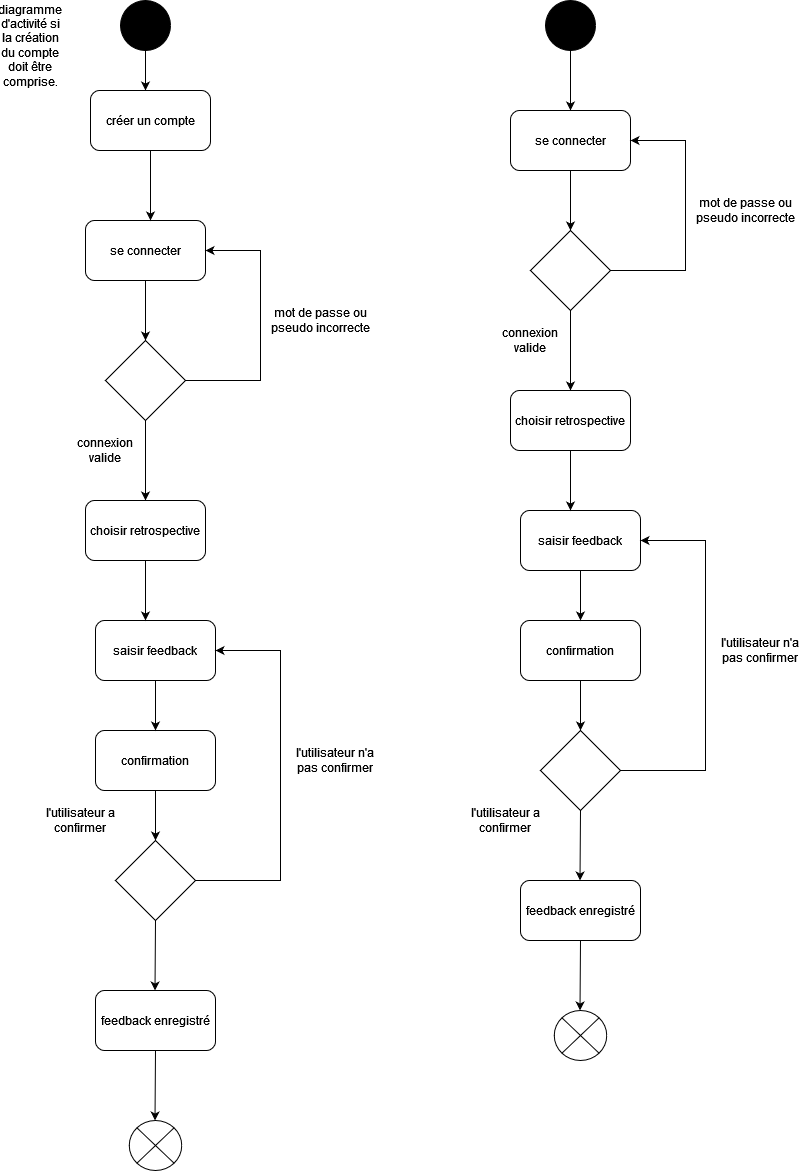

The diagram above was exported from draw.io. Its source (the exported page's mxGraphModel, read from the mxfile embedded in the PNG):
<mxGraphModel dx="207" dy="386" grid="1" gridSize="10" guides="1" tooltips="1" connect="1" arrows="1" fold="1" page="1" pageScale="1" pageWidth="827" pageHeight="1169" math="0" shadow="0">
  <root>
    <mxCell id="0" />
    <mxCell id="1" parent="0" />
    <mxCell id="D8RFxoKKMOsa1IWUUG63-23" value="" style="ellipse;whiteSpace=wrap;html=1;aspect=fixed;fillColor=#000000;" parent="1" vertex="1">
      <mxGeometry x="1435" y="40" width="50" height="50" as="geometry" />
    </mxCell>
    <mxCell id="D8RFxoKKMOsa1IWUUG63-24" value="" style="endArrow=classic;html=1;rounded=0;exitX=0.5;exitY=1;exitDx=0;exitDy=0;entryX=0.5;entryY=0;entryDx=0;entryDy=0;" parent="1" source="D8RFxoKKMOsa1IWUUG63-23" target="D8RFxoKKMOsa1IWUUG63-26" edge="1">
      <mxGeometry width="50" height="50" relative="1" as="geometry">
        <mxPoint x="1275" y="220" as="sourcePoint" />
        <mxPoint x="1460" y="170" as="targetPoint" />
      </mxGeometry>
    </mxCell>
    <mxCell id="D8RFxoKKMOsa1IWUUG63-25" value="" style="rhombus;whiteSpace=wrap;html=1;" parent="1" vertex="1">
      <mxGeometry x="1420" y="270" width="80" height="80" as="geometry" />
    </mxCell>
    <mxCell id="D8RFxoKKMOsa1IWUUG63-26" value="se connecter" style="rounded=1;whiteSpace=wrap;html=1;" parent="1" vertex="1">
      <mxGeometry x="1400" y="150" width="120" height="60" as="geometry" />
    </mxCell>
    <mxCell id="D8RFxoKKMOsa1IWUUG63-27" value="" style="endArrow=classic;html=1;rounded=0;exitX=0.5;exitY=1;exitDx=0;exitDy=0;entryX=0.5;entryY=0;entryDx=0;entryDy=0;" parent="1" source="D8RFxoKKMOsa1IWUUG63-26" target="D8RFxoKKMOsa1IWUUG63-25" edge="1">
      <mxGeometry width="50" height="50" relative="1" as="geometry">
        <mxPoint x="1459.5" y="220" as="sourcePoint" />
        <mxPoint x="1459.5" y="290" as="targetPoint" />
      </mxGeometry>
    </mxCell>
    <mxCell id="D8RFxoKKMOsa1IWUUG63-28" value="" style="endArrow=classic;html=1;rounded=0;exitX=1;exitY=0.5;exitDx=0;exitDy=0;entryX=1;entryY=0.5;entryDx=0;entryDy=0;" parent="1" source="D8RFxoKKMOsa1IWUUG63-25" target="D8RFxoKKMOsa1IWUUG63-26" edge="1">
      <mxGeometry width="50" height="50" relative="1" as="geometry">
        <mxPoint x="1515" y="320" as="sourcePoint" />
        <mxPoint x="1575" y="170" as="targetPoint" />
        <Array as="points">
          <mxPoint x="1545" y="310" />
          <mxPoint x="1575" y="310" />
          <mxPoint x="1575" y="180" />
        </Array>
      </mxGeometry>
    </mxCell>
    <mxCell id="D8RFxoKKMOsa1IWUUG63-29" value="" style="endArrow=classic;html=1;rounded=0;exitX=0.5;exitY=1;exitDx=0;exitDy=0;" parent="1" source="D8RFxoKKMOsa1IWUUG63-25" edge="1">
      <mxGeometry width="50" height="50" relative="1" as="geometry">
        <mxPoint x="1305" y="375" as="sourcePoint" />
        <mxPoint x="1460" y="430" as="targetPoint" />
        <Array as="points" />
      </mxGeometry>
    </mxCell>
    <mxCell id="D8RFxoKKMOsa1IWUUG63-30" value="mot de passe ou pseudo&amp;nbsp;incorrecte " style="text;html=1;strokeColor=none;fillColor=none;align=center;verticalAlign=middle;whiteSpace=wrap;rounded=0;" parent="1" vertex="1">
      <mxGeometry x="1595" y="230" width="80" height="40" as="geometry" />
    </mxCell>
    <mxCell id="D8RFxoKKMOsa1IWUUG63-31" value="saisir feedback" style="rounded=1;whiteSpace=wrap;html=1;" parent="1" vertex="1">
      <mxGeometry x="1410" y="550" width="120" height="60" as="geometry" />
    </mxCell>
    <mxCell id="D8RFxoKKMOsa1IWUUG63-32" value="confirmation " style="rounded=1;whiteSpace=wrap;html=1;" parent="1" vertex="1">
      <mxGeometry x="1410" y="660" width="120" height="60" as="geometry" />
    </mxCell>
    <mxCell id="D8RFxoKKMOsa1IWUUG63-33" value="" style="endArrow=classic;html=1;rounded=0;entryX=0.5;entryY=0;entryDx=0;entryDy=0;exitX=0.5;exitY=1;exitDx=0;exitDy=0;" parent="1" source="D8RFxoKKMOsa1IWUUG63-31" target="D8RFxoKKMOsa1IWUUG63-32" edge="1">
      <mxGeometry width="50" height="50" relative="1" as="geometry">
        <mxPoint x="1462" y="610" as="sourcePoint" />
        <mxPoint x="1460" y="690" as="targetPoint" />
        <Array as="points" />
      </mxGeometry>
    </mxCell>
    <mxCell id="D8RFxoKKMOsa1IWUUG63-34" value="" style="rhombus;whiteSpace=wrap;html=1;" parent="1" vertex="1">
      <mxGeometry x="1430" y="770" width="80" height="80" as="geometry" />
    </mxCell>
    <mxCell id="D8RFxoKKMOsa1IWUUG63-35" value="" style="endArrow=classic;html=1;rounded=0;exitX=0.5;exitY=1;exitDx=0;exitDy=0;entryX=0.5;entryY=0;entryDx=0;entryDy=0;" parent="1" source="D8RFxoKKMOsa1IWUUG63-32" target="D8RFxoKKMOsa1IWUUG63-34" edge="1">
      <mxGeometry width="50" height="50" relative="1" as="geometry">
        <mxPoint x="1469.5" y="754" as="sourcePoint" />
        <mxPoint x="1470" y="800" as="targetPoint" />
        <Array as="points" />
      </mxGeometry>
    </mxCell>
    <mxCell id="D8RFxoKKMOsa1IWUUG63-36" value="" style="endArrow=classic;html=1;rounded=0;exitX=1;exitY=0.5;exitDx=0;exitDy=0;entryX=1;entryY=0.5;entryDx=0;entryDy=0;" parent="1" source="D8RFxoKKMOsa1IWUUG63-34" target="D8RFxoKKMOsa1IWUUG63-31" edge="1">
      <mxGeometry width="50" height="50" relative="1" as="geometry">
        <mxPoint x="1520" y="810" as="sourcePoint" />
        <mxPoint x="1540" y="680" as="targetPoint" />
        <Array as="points">
          <mxPoint x="1565" y="810" />
          <mxPoint x="1595" y="810" />
          <mxPoint x="1595" y="580" />
        </Array>
      </mxGeometry>
    </mxCell>
    <mxCell id="D8RFxoKKMOsa1IWUUG63-37" value="l'utilisateur n'a pas confirmer" style="text;html=1;strokeColor=none;fillColor=none;align=center;verticalAlign=middle;whiteSpace=wrap;rounded=0;" parent="1" vertex="1">
      <mxGeometry x="1610" y="670" width="80" height="40" as="geometry" />
    </mxCell>
    <mxCell id="D8RFxoKKMOsa1IWUUG63-38" value="" style="endArrow=classic;html=1;rounded=0;exitX=0.5;exitY=1;exitDx=0;exitDy=0;entryX=0.5;entryY=0;entryDx=0;entryDy=0;" parent="1" source="D8RFxoKKMOsa1IWUUG63-34" edge="1">
      <mxGeometry width="50" height="50" relative="1" as="geometry">
        <mxPoint x="1469.5" y="870" as="sourcePoint" />
        <mxPoint x="1469.5" y="920" as="targetPoint" />
        <Array as="points" />
      </mxGeometry>
    </mxCell>
    <mxCell id="D8RFxoKKMOsa1IWUUG63-39" value="feedback enregistré" style="rounded=1;whiteSpace=wrap;html=1;" parent="1" vertex="1">
      <mxGeometry x="1410" y="920" width="120" height="60" as="geometry" />
    </mxCell>
    <mxCell id="D8RFxoKKMOsa1IWUUG63-40" value="" style="endArrow=classic;html=1;rounded=0;exitX=0.5;exitY=1;exitDx=0;exitDy=0;entryX=0.5;entryY=0;entryDx=0;entryDy=0;" parent="1" edge="1">
      <mxGeometry width="50" height="50" relative="1" as="geometry">
        <mxPoint x="1470" y="980" as="sourcePoint" />
        <mxPoint x="1469.5" y="1050" as="targetPoint" />
        <Array as="points" />
      </mxGeometry>
    </mxCell>
    <mxCell id="D8RFxoKKMOsa1IWUUG63-41" value="" style="verticalLabelPosition=bottom;verticalAlign=top;html=1;shape=mxgraph.flowchart.or;" parent="1" vertex="1">
      <mxGeometry x="1443.75" y="1050" width="52.5" height="50" as="geometry" />
    </mxCell>
    <mxCell id="D8RFxoKKMOsa1IWUUG63-42" value="choisir retrospective" style="rounded=1;whiteSpace=wrap;html=1;" parent="1" vertex="1">
      <mxGeometry x="1400" y="430" width="120" height="60" as="geometry" />
    </mxCell>
    <mxCell id="D8RFxoKKMOsa1IWUUG63-43" value="" style="endArrow=classic;html=1;rounded=0;exitX=0.5;exitY=1;exitDx=0;exitDy=0;" parent="1" source="D8RFxoKKMOsa1IWUUG63-42" edge="1">
      <mxGeometry width="50" height="50" relative="1" as="geometry">
        <mxPoint x="1460" y="540" as="sourcePoint" />
        <mxPoint x="1460" y="550" as="targetPoint" />
      </mxGeometry>
    </mxCell>
    <mxCell id="D8RFxoKKMOsa1IWUUG63-44" value="l'utilisateur a confirmer" style="text;html=1;strokeColor=none;fillColor=none;align=center;verticalAlign=middle;whiteSpace=wrap;rounded=0;" parent="1" vertex="1">
      <mxGeometry x="1355" y="840" width="80" height="40" as="geometry" />
    </mxCell>
    <mxCell id="D8RFxoKKMOsa1IWUUG63-46" value="connexion valide" style="text;html=1;strokeColor=none;fillColor=none;align=center;verticalAlign=middle;whiteSpace=wrap;rounded=0;" parent="1" vertex="1">
      <mxGeometry x="1380" y="360" width="80" height="40" as="geometry" />
    </mxCell>
    <mxCell id="oDOu7gGKuA6iG8jAfxnb-1" value="" style="ellipse;whiteSpace=wrap;html=1;aspect=fixed;fillColor=#000000;" vertex="1" parent="1">
      <mxGeometry x="1010" y="40" width="50" height="50" as="geometry" />
    </mxCell>
    <mxCell id="oDOu7gGKuA6iG8jAfxnb-2" value="" style="endArrow=classic;html=1;rounded=0;exitX=0.5;exitY=1;exitDx=0;exitDy=0;" edge="1" parent="1" source="oDOu7gGKuA6iG8jAfxnb-1">
      <mxGeometry width="50" height="50" relative="1" as="geometry">
        <mxPoint x="850" y="220" as="sourcePoint" />
        <mxPoint x="1035" y="130" as="targetPoint" />
      </mxGeometry>
    </mxCell>
    <mxCell id="oDOu7gGKuA6iG8jAfxnb-3" value="" style="rhombus;whiteSpace=wrap;html=1;" vertex="1" parent="1">
      <mxGeometry x="995" y="380" width="80" height="80" as="geometry" />
    </mxCell>
    <mxCell id="oDOu7gGKuA6iG8jAfxnb-4" value="se connecter" style="rounded=1;whiteSpace=wrap;html=1;" vertex="1" parent="1">
      <mxGeometry x="975" y="260" width="120" height="60" as="geometry" />
    </mxCell>
    <mxCell id="oDOu7gGKuA6iG8jAfxnb-5" value="" style="endArrow=classic;html=1;rounded=0;exitX=0.5;exitY=1;exitDx=0;exitDy=0;entryX=0.5;entryY=0;entryDx=0;entryDy=0;" edge="1" parent="1" source="oDOu7gGKuA6iG8jAfxnb-4" target="oDOu7gGKuA6iG8jAfxnb-3">
      <mxGeometry width="50" height="50" relative="1" as="geometry">
        <mxPoint x="1034.5" y="330" as="sourcePoint" />
        <mxPoint x="1034.5" y="400" as="targetPoint" />
      </mxGeometry>
    </mxCell>
    <mxCell id="oDOu7gGKuA6iG8jAfxnb-6" value="" style="endArrow=classic;html=1;rounded=0;exitX=1;exitY=0.5;exitDx=0;exitDy=0;entryX=1;entryY=0.5;entryDx=0;entryDy=0;" edge="1" parent="1" source="oDOu7gGKuA6iG8jAfxnb-3" target="oDOu7gGKuA6iG8jAfxnb-4">
      <mxGeometry width="50" height="50" relative="1" as="geometry">
        <mxPoint x="1090" y="430" as="sourcePoint" />
        <mxPoint x="1150" y="280" as="targetPoint" />
        <Array as="points">
          <mxPoint x="1120" y="420" />
          <mxPoint x="1150" y="420" />
          <mxPoint x="1150" y="290" />
        </Array>
      </mxGeometry>
    </mxCell>
    <mxCell id="oDOu7gGKuA6iG8jAfxnb-7" value="" style="endArrow=classic;html=1;rounded=0;exitX=0.5;exitY=1;exitDx=0;exitDy=0;" edge="1" parent="1" source="oDOu7gGKuA6iG8jAfxnb-3">
      <mxGeometry width="50" height="50" relative="1" as="geometry">
        <mxPoint x="880" y="485" as="sourcePoint" />
        <mxPoint x="1035" y="540" as="targetPoint" />
        <Array as="points" />
      </mxGeometry>
    </mxCell>
    <mxCell id="oDOu7gGKuA6iG8jAfxnb-8" value="mot de passe ou pseudo&amp;nbsp;incorrecte " style="text;html=1;strokeColor=none;fillColor=none;align=center;verticalAlign=middle;whiteSpace=wrap;rounded=0;" vertex="1" parent="1">
      <mxGeometry x="1170" y="340" width="80" height="40" as="geometry" />
    </mxCell>
    <mxCell id="oDOu7gGKuA6iG8jAfxnb-9" value="saisir feedback" style="rounded=1;whiteSpace=wrap;html=1;" vertex="1" parent="1">
      <mxGeometry x="985" y="660" width="120" height="60" as="geometry" />
    </mxCell>
    <mxCell id="oDOu7gGKuA6iG8jAfxnb-10" value="confirmation " style="rounded=1;whiteSpace=wrap;html=1;" vertex="1" parent="1">
      <mxGeometry x="985" y="770" width="120" height="60" as="geometry" />
    </mxCell>
    <mxCell id="oDOu7gGKuA6iG8jAfxnb-11" value="" style="endArrow=classic;html=1;rounded=0;entryX=0.5;entryY=0;entryDx=0;entryDy=0;exitX=0.5;exitY=1;exitDx=0;exitDy=0;" edge="1" parent="1" source="oDOu7gGKuA6iG8jAfxnb-9" target="oDOu7gGKuA6iG8jAfxnb-10">
      <mxGeometry width="50" height="50" relative="1" as="geometry">
        <mxPoint x="1037" y="720" as="sourcePoint" />
        <mxPoint x="1035" y="800" as="targetPoint" />
        <Array as="points" />
      </mxGeometry>
    </mxCell>
    <mxCell id="oDOu7gGKuA6iG8jAfxnb-12" value="" style="rhombus;whiteSpace=wrap;html=1;" vertex="1" parent="1">
      <mxGeometry x="1005" y="880" width="80" height="80" as="geometry" />
    </mxCell>
    <mxCell id="oDOu7gGKuA6iG8jAfxnb-13" value="" style="endArrow=classic;html=1;rounded=0;exitX=0.5;exitY=1;exitDx=0;exitDy=0;entryX=0.5;entryY=0;entryDx=0;entryDy=0;" edge="1" parent="1" source="oDOu7gGKuA6iG8jAfxnb-10" target="oDOu7gGKuA6iG8jAfxnb-12">
      <mxGeometry width="50" height="50" relative="1" as="geometry">
        <mxPoint x="1044.5" y="864" as="sourcePoint" />
        <mxPoint x="1045" y="910" as="targetPoint" />
        <Array as="points" />
      </mxGeometry>
    </mxCell>
    <mxCell id="oDOu7gGKuA6iG8jAfxnb-14" value="" style="endArrow=classic;html=1;rounded=0;exitX=1;exitY=0.5;exitDx=0;exitDy=0;entryX=1;entryY=0.5;entryDx=0;entryDy=0;" edge="1" parent="1" source="oDOu7gGKuA6iG8jAfxnb-12" target="oDOu7gGKuA6iG8jAfxnb-9">
      <mxGeometry width="50" height="50" relative="1" as="geometry">
        <mxPoint x="1095" y="920" as="sourcePoint" />
        <mxPoint x="1115" y="790" as="targetPoint" />
        <Array as="points">
          <mxPoint x="1140" y="920" />
          <mxPoint x="1170" y="920" />
          <mxPoint x="1170" y="690" />
        </Array>
      </mxGeometry>
    </mxCell>
    <mxCell id="oDOu7gGKuA6iG8jAfxnb-15" value="l'utilisateur n'a pas confirmer" style="text;html=1;strokeColor=none;fillColor=none;align=center;verticalAlign=middle;whiteSpace=wrap;rounded=0;" vertex="1" parent="1">
      <mxGeometry x="1185" y="780" width="80" height="40" as="geometry" />
    </mxCell>
    <mxCell id="oDOu7gGKuA6iG8jAfxnb-16" value="" style="endArrow=classic;html=1;rounded=0;exitX=0.5;exitY=1;exitDx=0;exitDy=0;entryX=0.5;entryY=0;entryDx=0;entryDy=0;" edge="1" parent="1" source="oDOu7gGKuA6iG8jAfxnb-12">
      <mxGeometry width="50" height="50" relative="1" as="geometry">
        <mxPoint x="1044.5" y="980" as="sourcePoint" />
        <mxPoint x="1044.5" y="1030" as="targetPoint" />
        <Array as="points" />
      </mxGeometry>
    </mxCell>
    <mxCell id="oDOu7gGKuA6iG8jAfxnb-17" value="feedback enregistré" style="rounded=1;whiteSpace=wrap;html=1;" vertex="1" parent="1">
      <mxGeometry x="985" y="1030" width="120" height="60" as="geometry" />
    </mxCell>
    <mxCell id="oDOu7gGKuA6iG8jAfxnb-18" value="" style="endArrow=classic;html=1;rounded=0;exitX=0.5;exitY=1;exitDx=0;exitDy=0;entryX=0.5;entryY=0;entryDx=0;entryDy=0;" edge="1" parent="1">
      <mxGeometry width="50" height="50" relative="1" as="geometry">
        <mxPoint x="1045" y="1090" as="sourcePoint" />
        <mxPoint x="1044.5" y="1160" as="targetPoint" />
        <Array as="points" />
      </mxGeometry>
    </mxCell>
    <mxCell id="oDOu7gGKuA6iG8jAfxnb-19" value="" style="verticalLabelPosition=bottom;verticalAlign=top;html=1;shape=mxgraph.flowchart.or;" vertex="1" parent="1">
      <mxGeometry x="1018.75" y="1160" width="52.5" height="50" as="geometry" />
    </mxCell>
    <mxCell id="oDOu7gGKuA6iG8jAfxnb-20" value="choisir retrospective" style="rounded=1;whiteSpace=wrap;html=1;" vertex="1" parent="1">
      <mxGeometry x="975" y="540" width="120" height="60" as="geometry" />
    </mxCell>
    <mxCell id="oDOu7gGKuA6iG8jAfxnb-21" value="" style="endArrow=classic;html=1;rounded=0;exitX=0.5;exitY=1;exitDx=0;exitDy=0;" edge="1" parent="1" source="oDOu7gGKuA6iG8jAfxnb-20">
      <mxGeometry width="50" height="50" relative="1" as="geometry">
        <mxPoint x="1035" y="650" as="sourcePoint" />
        <mxPoint x="1035" y="660" as="targetPoint" />
      </mxGeometry>
    </mxCell>
    <mxCell id="oDOu7gGKuA6iG8jAfxnb-22" value="l'utilisateur a confirmer" style="text;html=1;strokeColor=none;fillColor=none;align=center;verticalAlign=middle;whiteSpace=wrap;rounded=0;" vertex="1" parent="1">
      <mxGeometry x="930" y="840" width="80" height="40" as="geometry" />
    </mxCell>
    <mxCell id="oDOu7gGKuA6iG8jAfxnb-23" value="connexion valide" style="text;html=1;strokeColor=none;fillColor=none;align=center;verticalAlign=middle;whiteSpace=wrap;rounded=0;" vertex="1" parent="1">
      <mxGeometry x="955" y="470" width="80" height="40" as="geometry" />
    </mxCell>
    <mxCell id="oDOu7gGKuA6iG8jAfxnb-25" value="créer un compte" style="rounded=1;whiteSpace=wrap;html=1;" vertex="1" parent="1">
      <mxGeometry x="980" y="130" width="120" height="60" as="geometry" />
    </mxCell>
    <mxCell id="oDOu7gGKuA6iG8jAfxnb-26" value="" style="endArrow=classic;html=1;rounded=0;exitX=0.5;exitY=1;exitDx=0;exitDy=0;" edge="1" parent="1" source="oDOu7gGKuA6iG8jAfxnb-25">
      <mxGeometry width="50" height="50" relative="1" as="geometry">
        <mxPoint x="1045" y="100" as="sourcePoint" />
        <mxPoint x="1040" y="260" as="targetPoint" />
      </mxGeometry>
    </mxCell>
    <mxCell id="oDOu7gGKuA6iG8jAfxnb-27" value="diagramme d'activité si la création du compte doit être comprise." style="text;html=1;strokeColor=none;fillColor=none;align=center;verticalAlign=middle;whiteSpace=wrap;rounded=0;" vertex="1" parent="1">
      <mxGeometry x="890" y="70" width="60" height="30" as="geometry" />
    </mxCell>
  </root>
</mxGraphModel>